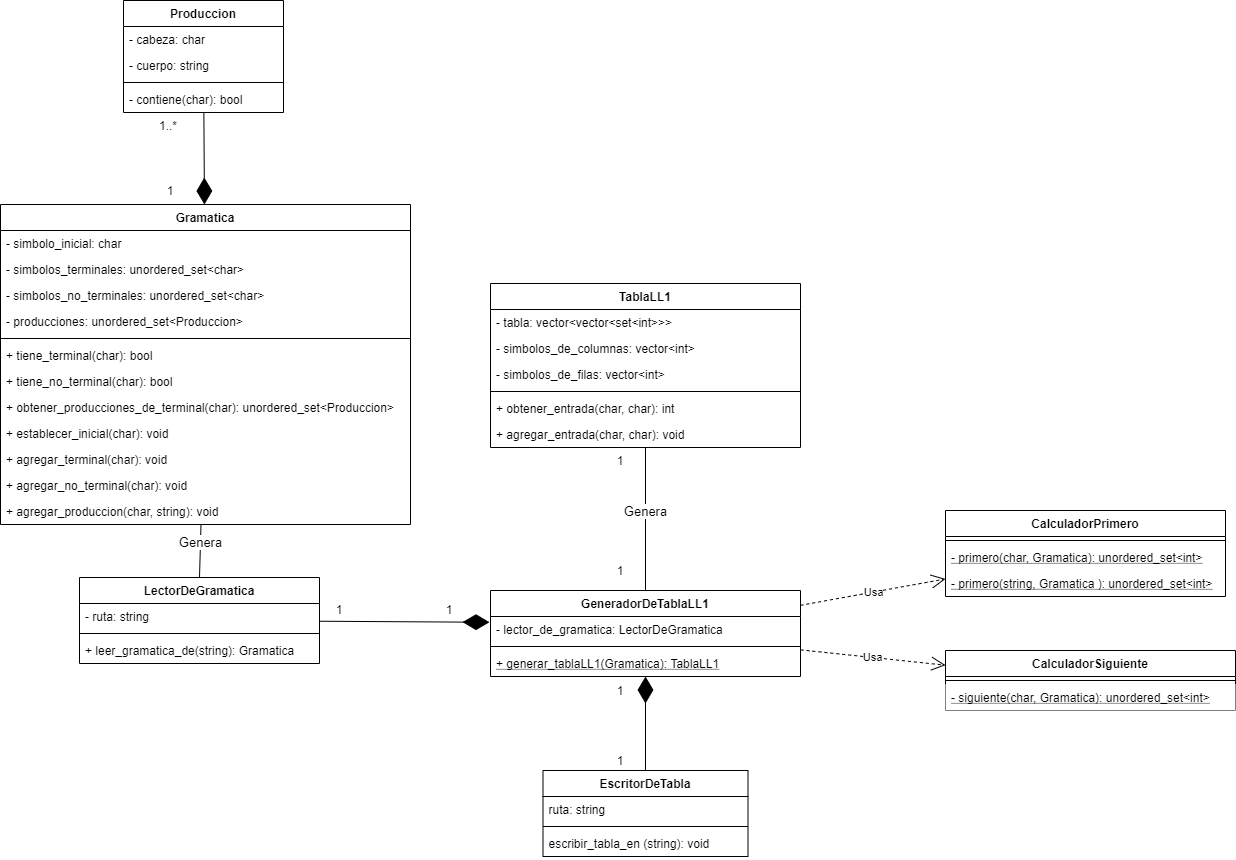

The diagram above was exported from draw.io. Its source (the exported page's mxGraphModel, read from the mxfile embedded in the PNG):
<mxGraphModel dx="1564" dy="1929" grid="1" gridSize="10" guides="1" tooltips="1" connect="1" arrows="1" fold="1" page="1" pageScale="1" pageWidth="827" pageHeight="1169" math="0" shadow="0">
  <root>
    <mxCell id="0" />
    <mxCell id="1" parent="0" />
    <mxCell id="IzvwKJvZfy2xHiRK6IIT-1" value="Produccion" style="swimlane;fontStyle=1;align=center;verticalAlign=top;childLayout=stackLayout;horizontal=1;startSize=26;horizontalStack=0;resizeParent=1;resizeParentMax=0;resizeLast=0;collapsible=1;marginBottom=0;" parent="1" vertex="1">
      <mxGeometry x="253" y="-260" width="160" height="112" as="geometry" />
    </mxCell>
    <mxCell id="IzvwKJvZfy2xHiRK6IIT-2" value="- cabeza: char" style="text;strokeColor=none;fillColor=none;align=left;verticalAlign=top;spacingLeft=4;spacingRight=4;overflow=hidden;rotatable=0;points=[[0,0.5],[1,0.5]];portConstraint=eastwest;" parent="IzvwKJvZfy2xHiRK6IIT-1" vertex="1">
      <mxGeometry y="26" width="160" height="26" as="geometry" />
    </mxCell>
    <mxCell id="cuRmcwa358dkjLzV4tlI-1" value="- cuerpo: string" style="text;strokeColor=none;fillColor=none;align=left;verticalAlign=top;spacingLeft=4;spacingRight=4;overflow=hidden;rotatable=0;points=[[0,0.5],[1,0.5]];portConstraint=eastwest;" parent="IzvwKJvZfy2xHiRK6IIT-1" vertex="1">
      <mxGeometry y="52" width="160" height="26" as="geometry" />
    </mxCell>
    <mxCell id="IzvwKJvZfy2xHiRK6IIT-3" value="" style="line;strokeWidth=1;fillColor=none;align=left;verticalAlign=middle;spacingTop=-1;spacingLeft=3;spacingRight=3;rotatable=0;labelPosition=right;points=[];portConstraint=eastwest;" parent="IzvwKJvZfy2xHiRK6IIT-1" vertex="1">
      <mxGeometry y="78" width="160" height="8" as="geometry" />
    </mxCell>
    <mxCell id="cuRmcwa358dkjLzV4tlI-35" value="- contiene(char): bool&#10;" style="text;strokeColor=none;fillColor=none;align=left;verticalAlign=top;spacingLeft=4;spacingRight=4;overflow=hidden;rotatable=0;points=[[0,0.5],[1,0.5]];portConstraint=eastwest;fontStyle=0" parent="IzvwKJvZfy2xHiRK6IIT-1" vertex="1">
      <mxGeometry y="86" width="160" height="26" as="geometry" />
    </mxCell>
    <mxCell id="cuRmcwa358dkjLzV4tlI-5" value="Gramatica" style="swimlane;fontStyle=1;align=center;verticalAlign=top;childLayout=stackLayout;horizontal=1;startSize=26;horizontalStack=0;resizeParent=1;resizeParentMax=0;resizeLast=0;collapsible=1;marginBottom=0;" parent="1" vertex="1">
      <mxGeometry x="130" y="-56" width="410" height="320" as="geometry" />
    </mxCell>
    <mxCell id="cuRmcwa358dkjLzV4tlI-6" value="- simbolo_inicial: char" style="text;strokeColor=none;fillColor=none;align=left;verticalAlign=top;spacingLeft=4;spacingRight=4;overflow=hidden;rotatable=0;points=[[0,0.5],[1,0.5]];portConstraint=eastwest;" parent="cuRmcwa358dkjLzV4tlI-5" vertex="1">
      <mxGeometry y="26" width="410" height="26" as="geometry" />
    </mxCell>
    <mxCell id="cuRmcwa358dkjLzV4tlI-11" value="- simbolos_terminales: unordered_set&lt;char&gt;" style="text;strokeColor=none;fillColor=none;align=left;verticalAlign=top;spacingLeft=4;spacingRight=4;overflow=hidden;rotatable=0;points=[[0,0.5],[1,0.5]];portConstraint=eastwest;" parent="cuRmcwa358dkjLzV4tlI-5" vertex="1">
      <mxGeometry y="52" width="410" height="26" as="geometry" />
    </mxCell>
    <mxCell id="cuRmcwa358dkjLzV4tlI-10" value="- simbolos_no_terminales: unordered_set&lt;char&gt;" style="text;strokeColor=none;fillColor=none;align=left;verticalAlign=top;spacingLeft=4;spacingRight=4;overflow=hidden;rotatable=0;points=[[0,0.5],[1,0.5]];portConstraint=eastwest;" parent="cuRmcwa358dkjLzV4tlI-5" vertex="1">
      <mxGeometry y="78" width="410" height="26" as="geometry" />
    </mxCell>
    <mxCell id="cuRmcwa358dkjLzV4tlI-9" value="- producciones: unordered_set&lt;Produccion&gt;" style="text;strokeColor=none;fillColor=none;align=left;verticalAlign=top;spacingLeft=4;spacingRight=4;overflow=hidden;rotatable=0;points=[[0,0.5],[1,0.5]];portConstraint=eastwest;" parent="cuRmcwa358dkjLzV4tlI-5" vertex="1">
      <mxGeometry y="104" width="410" height="26" as="geometry" />
    </mxCell>
    <mxCell id="cuRmcwa358dkjLzV4tlI-7" value="" style="line;strokeWidth=1;fillColor=none;align=left;verticalAlign=middle;spacingTop=-1;spacingLeft=3;spacingRight=3;rotatable=0;labelPosition=right;points=[];portConstraint=eastwest;" parent="cuRmcwa358dkjLzV4tlI-5" vertex="1">
      <mxGeometry y="130" width="410" height="8" as="geometry" />
    </mxCell>
    <mxCell id="1DGQp0amOByJlkbS3R4e-13" value="+ tiene_terminal(char): bool" style="text;strokeColor=none;fillColor=none;align=left;verticalAlign=top;spacingLeft=4;spacingRight=4;overflow=hidden;rotatable=0;points=[[0,0.5],[1,0.5]];portConstraint=eastwest;" parent="cuRmcwa358dkjLzV4tlI-5" vertex="1">
      <mxGeometry y="138" width="410" height="26" as="geometry" />
    </mxCell>
    <mxCell id="1DGQp0amOByJlkbS3R4e-14" value="+ tiene_no_terminal(char): bool" style="text;strokeColor=none;fillColor=none;align=left;verticalAlign=top;spacingLeft=4;spacingRight=4;overflow=hidden;rotatable=0;points=[[0,0.5],[1,0.5]];portConstraint=eastwest;" parent="cuRmcwa358dkjLzV4tlI-5" vertex="1">
      <mxGeometry y="164" width="410" height="26" as="geometry" />
    </mxCell>
    <mxCell id="cuRmcwa358dkjLzV4tlI-15" value="+ obtener_producciones_de_terminal(char): unordered_set&lt;Produccion&gt;" style="text;strokeColor=none;fillColor=none;align=left;verticalAlign=top;spacingLeft=4;spacingRight=4;overflow=hidden;rotatable=0;points=[[0,0.5],[1,0.5]];portConstraint=eastwest;" parent="cuRmcwa358dkjLzV4tlI-5" vertex="1">
      <mxGeometry y="190" width="410" height="26" as="geometry" />
    </mxCell>
    <mxCell id="cuRmcwa358dkjLzV4tlI-16" value="+ establecer_inicial(char): void" style="text;strokeColor=none;fillColor=none;align=left;verticalAlign=top;spacingLeft=4;spacingRight=4;overflow=hidden;rotatable=0;points=[[0,0.5],[1,0.5]];portConstraint=eastwest;" parent="cuRmcwa358dkjLzV4tlI-5" vertex="1">
      <mxGeometry y="216" width="410" height="26" as="geometry" />
    </mxCell>
    <mxCell id="cuRmcwa358dkjLzV4tlI-14" value="+ agregar_terminal(char): void" style="text;strokeColor=none;fillColor=none;align=left;verticalAlign=top;spacingLeft=4;spacingRight=4;overflow=hidden;rotatable=0;points=[[0,0.5],[1,0.5]];portConstraint=eastwest;" parent="cuRmcwa358dkjLzV4tlI-5" vertex="1">
      <mxGeometry y="242" width="410" height="26" as="geometry" />
    </mxCell>
    <mxCell id="cuRmcwa358dkjLzV4tlI-17" value="+ agregar_no_terminal(char): void" style="text;strokeColor=none;fillColor=none;align=left;verticalAlign=top;spacingLeft=4;spacingRight=4;overflow=hidden;rotatable=0;points=[[0,0.5],[1,0.5]];portConstraint=eastwest;" parent="cuRmcwa358dkjLzV4tlI-5" vertex="1">
      <mxGeometry y="268" width="410" height="26" as="geometry" />
    </mxCell>
    <mxCell id="cuRmcwa358dkjLzV4tlI-12" value="+ agregar_produccion(char, string): void" style="text;strokeColor=none;fillColor=none;align=left;verticalAlign=top;spacingLeft=4;spacingRight=4;overflow=hidden;rotatable=0;points=[[0,0.5],[1,0.5]];portConstraint=eastwest;" parent="cuRmcwa358dkjLzV4tlI-5" vertex="1">
      <mxGeometry y="294" width="410" height="26" as="geometry" />
    </mxCell>
    <mxCell id="cuRmcwa358dkjLzV4tlI-18" value="TablaLL1" style="swimlane;fontStyle=1;align=center;verticalAlign=top;childLayout=stackLayout;horizontal=1;startSize=26;horizontalStack=0;resizeParent=1;resizeParentMax=0;resizeLast=0;collapsible=1;marginBottom=0;" parent="1" vertex="1">
      <mxGeometry x="620" y="23" width="310" height="164" as="geometry" />
    </mxCell>
    <mxCell id="cuRmcwa358dkjLzV4tlI-22" value="- tabla: vector&lt;vector&lt;set&lt;int&gt;&gt;&gt;" style="text;strokeColor=none;fillColor=none;align=left;verticalAlign=top;spacingLeft=4;spacingRight=4;overflow=hidden;rotatable=0;points=[[0,0.5],[1,0.5]];portConstraint=eastwest;" parent="cuRmcwa358dkjLzV4tlI-18" vertex="1">
      <mxGeometry y="26" width="310" height="26" as="geometry" />
    </mxCell>
    <mxCell id="cuRmcwa358dkjLzV4tlI-23" value="- simbolos_de_columnas: vector&lt;int&gt;" style="text;strokeColor=none;fillColor=none;align=left;verticalAlign=top;spacingLeft=4;spacingRight=4;overflow=hidden;rotatable=0;points=[[0,0.5],[1,0.5]];portConstraint=eastwest;" parent="cuRmcwa358dkjLzV4tlI-18" vertex="1">
      <mxGeometry y="52" width="310" height="26" as="geometry" />
    </mxCell>
    <mxCell id="cuRmcwa358dkjLzV4tlI-19" value="- simbolos_de_filas: vector&lt;int&gt;" style="text;strokeColor=none;fillColor=none;align=left;verticalAlign=top;spacingLeft=4;spacingRight=4;overflow=hidden;rotatable=0;points=[[0,0.5],[1,0.5]];portConstraint=eastwest;" parent="cuRmcwa358dkjLzV4tlI-18" vertex="1">
      <mxGeometry y="78" width="310" height="26" as="geometry" />
    </mxCell>
    <mxCell id="cuRmcwa358dkjLzV4tlI-20" value="" style="line;strokeWidth=1;fillColor=none;align=left;verticalAlign=middle;spacingTop=-1;spacingLeft=3;spacingRight=3;rotatable=0;labelPosition=right;points=[];portConstraint=eastwest;" parent="cuRmcwa358dkjLzV4tlI-18" vertex="1">
      <mxGeometry y="104" width="310" height="8" as="geometry" />
    </mxCell>
    <mxCell id="cuRmcwa358dkjLzV4tlI-24" value="+ obtener_entrada(char, char): int&#10;" style="text;strokeColor=none;fillColor=none;align=left;verticalAlign=top;spacingLeft=4;spacingRight=4;overflow=hidden;rotatable=0;points=[[0,0.5],[1,0.5]];portConstraint=eastwest;" parent="cuRmcwa358dkjLzV4tlI-18" vertex="1">
      <mxGeometry y="112" width="310" height="26" as="geometry" />
    </mxCell>
    <mxCell id="cuRmcwa358dkjLzV4tlI-21" value="+ agregar_entrada(char, char): void&#10;" style="text;strokeColor=none;fillColor=none;align=left;verticalAlign=top;spacingLeft=4;spacingRight=4;overflow=hidden;rotatable=0;points=[[0,0.5],[1,0.5]];portConstraint=eastwest;" parent="cuRmcwa358dkjLzV4tlI-18" vertex="1">
      <mxGeometry y="138" width="310" height="26" as="geometry" />
    </mxCell>
    <mxCell id="cuRmcwa358dkjLzV4tlI-25" value="GeneradorDeTablaLL1" style="swimlane;fontStyle=1;align=center;verticalAlign=top;childLayout=stackLayout;horizontal=1;startSize=26;horizontalStack=0;resizeParent=1;resizeParentMax=0;resizeLast=0;collapsible=1;marginBottom=0;" parent="1" vertex="1">
      <mxGeometry x="620" y="330" width="310" height="86" as="geometry" />
    </mxCell>
    <mxCell id="yoJ0M20vz-cRL_jZ7F1U-32" value="- lector_de_gramatica: LectorDeGramatica" style="text;strokeColor=none;fillColor=none;align=left;verticalAlign=top;spacingLeft=4;spacingRight=4;overflow=hidden;rotatable=0;points=[[0,0.5],[1,0.5]];portConstraint=eastwest;" parent="cuRmcwa358dkjLzV4tlI-25" vertex="1">
      <mxGeometry y="26" width="310" height="26" as="geometry" />
    </mxCell>
    <mxCell id="cuRmcwa358dkjLzV4tlI-29" value="" style="line;strokeWidth=1;fillColor=none;align=left;verticalAlign=middle;spacingTop=-1;spacingLeft=3;spacingRight=3;rotatable=0;labelPosition=right;points=[];portConstraint=eastwest;" parent="cuRmcwa358dkjLzV4tlI-25" vertex="1">
      <mxGeometry y="52" width="310" height="8" as="geometry" />
    </mxCell>
    <mxCell id="cuRmcwa358dkjLzV4tlI-30" value="+ generar_tablaLL1(Gramatica): TablaLL1&#10;" style="text;strokeColor=none;fillColor=none;align=left;verticalAlign=top;spacingLeft=4;spacingRight=4;overflow=hidden;rotatable=0;points=[[0,0.5],[1,0.5]];portConstraint=eastwest;fontStyle=4" parent="cuRmcwa358dkjLzV4tlI-25" vertex="1">
      <mxGeometry y="60" width="310" height="26" as="geometry" />
    </mxCell>
    <mxCell id="cuRmcwa358dkjLzV4tlI-36" value="" style="endArrow=diamondThin;endFill=1;endSize=24;html=1;" parent="1" source="IzvwKJvZfy2xHiRK6IIT-1" target="cuRmcwa358dkjLzV4tlI-5" edge="1">
      <mxGeometry width="160" relative="1" as="geometry">
        <mxPoint x="340" y="-130" as="sourcePoint" />
        <mxPoint x="500" y="-130" as="targetPoint" />
      </mxGeometry>
    </mxCell>
    <mxCell id="cuRmcwa358dkjLzV4tlI-38" value="&lt;font style=&quot;font-size: 13px&quot;&gt;Genera&lt;/font&gt;" style="html=1;verticalAlign=bottom;endArrow=none;endFill=0;" parent="1" source="cuRmcwa358dkjLzV4tlI-18" target="cuRmcwa358dkjLzV4tlI-25" edge="1">
      <mxGeometry x="0.021" width="80" relative="1" as="geometry">
        <mxPoint x="930" y="525" as="sourcePoint" />
        <mxPoint x="1010" y="525" as="targetPoint" />
        <mxPoint as="offset" />
      </mxGeometry>
    </mxCell>
    <mxCell id="cuRmcwa358dkjLzV4tlI-41" value="1" style="text;html=1;strokeColor=none;fillColor=none;align=center;verticalAlign=middle;whiteSpace=wrap;rounded=0;" parent="1" vertex="1">
      <mxGeometry x="280" y="-80" width="40" height="20" as="geometry" />
    </mxCell>
    <mxCell id="cuRmcwa358dkjLzV4tlI-42" value="1..*" style="text;html=1;strokeColor=none;fillColor=none;align=center;verticalAlign=middle;whiteSpace=wrap;rounded=0;" parent="1" vertex="1">
      <mxGeometry x="278" y="-145" width="40" height="20" as="geometry" />
    </mxCell>
    <mxCell id="cuRmcwa358dkjLzV4tlI-46" value="1" style="text;html=1;strokeColor=none;fillColor=none;align=center;verticalAlign=middle;whiteSpace=wrap;rounded=0;" parent="1" vertex="1">
      <mxGeometry x="730" y="300" width="40" height="20" as="geometry" />
    </mxCell>
    <mxCell id="cuRmcwa358dkjLzV4tlI-47" value="1" style="text;html=1;strokeColor=none;fillColor=none;align=center;verticalAlign=middle;whiteSpace=wrap;rounded=0;" parent="1" vertex="1">
      <mxGeometry x="730" y="190" width="40" height="20" as="geometry" />
    </mxCell>
    <mxCell id="1DGQp0amOByJlkbS3R4e-1" value="CalculadorPrimero" style="swimlane;fontStyle=1;align=center;verticalAlign=top;childLayout=stackLayout;horizontal=1;startSize=26;horizontalStack=0;resizeParent=1;resizeParentMax=0;resizeLast=0;collapsible=1;marginBottom=0;" parent="1" vertex="1">
      <mxGeometry x="1075" y="250" width="280" height="86" as="geometry" />
    </mxCell>
    <mxCell id="1DGQp0amOByJlkbS3R4e-3" value="" style="line;strokeWidth=1;fillColor=none;align=left;verticalAlign=middle;spacingTop=-1;spacingLeft=3;spacingRight=3;rotatable=0;labelPosition=right;points=[];portConstraint=eastwest;" parent="1DGQp0amOByJlkbS3R4e-1" vertex="1">
      <mxGeometry y="26" width="280" height="8" as="geometry" />
    </mxCell>
    <mxCell id="cuRmcwa358dkjLzV4tlI-32" value="- primero(char, Gramatica): unordered_set&lt;int&gt;&#10;" style="text;strokeColor=none;fillColor=none;align=left;verticalAlign=top;spacingLeft=4;spacingRight=4;overflow=hidden;rotatable=0;points=[[0,0.5],[1,0.5]];portConstraint=eastwest;fontStyle=4" parent="1DGQp0amOByJlkbS3R4e-1" vertex="1">
      <mxGeometry y="34" width="280" height="26" as="geometry" />
    </mxCell>
    <mxCell id="cuRmcwa358dkjLzV4tlI-33" value="- primero(string, Gramatica ): unordered_set&lt;int&gt;&#10;" style="text;strokeColor=none;fillColor=none;align=left;verticalAlign=top;spacingLeft=4;spacingRight=4;overflow=hidden;rotatable=0;points=[[0,0.5],[1,0.5]];portConstraint=eastwest;fontStyle=4" parent="1DGQp0amOByJlkbS3R4e-1" vertex="1">
      <mxGeometry y="60" width="280" height="26" as="geometry" />
    </mxCell>
    <mxCell id="1DGQp0amOByJlkbS3R4e-5" value="CalculadorSiguiente" style="swimlane;fontStyle=1;align=center;verticalAlign=top;childLayout=stackLayout;horizontal=1;startSize=26;horizontalStack=0;resizeParent=1;resizeParentMax=0;resizeLast=0;collapsible=1;marginBottom=0;" parent="1" vertex="1">
      <mxGeometry x="1075" y="390" width="290" height="60" as="geometry" />
    </mxCell>
    <mxCell id="1DGQp0amOByJlkbS3R4e-6" value="" style="line;strokeWidth=1;fillColor=none;align=left;verticalAlign=middle;spacingTop=-1;spacingLeft=3;spacingRight=3;rotatable=0;labelPosition=right;points=[];portConstraint=eastwest;" parent="1DGQp0amOByJlkbS3R4e-5" vertex="1">
      <mxGeometry y="26" width="290" height="8" as="geometry" />
    </mxCell>
    <mxCell id="cuRmcwa358dkjLzV4tlI-34" value="- siguiente(char, Gramatica): unordered_set&lt;int&gt;&#10;" style="text;strokeColor=none;align=left;verticalAlign=top;spacingLeft=4;spacingRight=4;overflow=hidden;rotatable=0;points=[[0,0.5],[1,0.5]];portConstraint=eastwest;fontStyle=4;fillColor=#ffffff;" parent="1DGQp0amOByJlkbS3R4e-5" vertex="1">
      <mxGeometry y="34" width="290" height="26" as="geometry" />
    </mxCell>
    <mxCell id="1DGQp0amOByJlkbS3R4e-11" value="Usa" style="endArrow=open;endSize=12;dashed=1;html=1;" parent="1" source="cuRmcwa358dkjLzV4tlI-25" target="1DGQp0amOByJlkbS3R4e-5" edge="1">
      <mxGeometry width="160" relative="1" as="geometry">
        <mxPoint x="1000" y="450" as="sourcePoint" />
        <mxPoint x="840" y="440" as="targetPoint" />
      </mxGeometry>
    </mxCell>
    <mxCell id="1DGQp0amOByJlkbS3R4e-12" value="Usa" style="endArrow=open;endSize=12;dashed=1;html=1;" parent="1" source="cuRmcwa358dkjLzV4tlI-25" target="1DGQp0amOByJlkbS3R4e-1" edge="1">
      <mxGeometry width="160" relative="1" as="geometry">
        <mxPoint x="970" y="280" as="sourcePoint" />
        <mxPoint x="940" y="395.02272727272725" as="targetPoint" />
      </mxGeometry>
    </mxCell>
    <mxCell id="yoJ0M20vz-cRL_jZ7F1U-19" value="EscritorDeTabla" style="swimlane;fontStyle=1;align=center;verticalAlign=top;childLayout=stackLayout;horizontal=1;startSize=26;horizontalStack=0;resizeParent=1;resizeParentMax=0;resizeLast=0;collapsible=1;marginBottom=0;" parent="1" vertex="1">
      <mxGeometry x="672.5" y="510" width="205" height="86" as="geometry" />
    </mxCell>
    <mxCell id="yoJ0M20vz-cRL_jZ7F1U-20" value="ruta: string" style="text;strokeColor=none;fillColor=none;align=left;verticalAlign=top;spacingLeft=4;spacingRight=4;overflow=hidden;rotatable=0;points=[[0,0.5],[1,0.5]];portConstraint=eastwest;" parent="yoJ0M20vz-cRL_jZ7F1U-19" vertex="1">
      <mxGeometry y="26" width="205" height="26" as="geometry" />
    </mxCell>
    <mxCell id="yoJ0M20vz-cRL_jZ7F1U-21" value="" style="line;strokeWidth=1;fillColor=none;align=left;verticalAlign=middle;spacingTop=-1;spacingLeft=3;spacingRight=3;rotatable=0;labelPosition=right;points=[];portConstraint=eastwest;" parent="yoJ0M20vz-cRL_jZ7F1U-19" vertex="1">
      <mxGeometry y="52" width="205" height="8" as="geometry" />
    </mxCell>
    <mxCell id="yoJ0M20vz-cRL_jZ7F1U-22" value="escribir_tabla_en (string): void" style="text;strokeColor=none;fillColor=none;align=left;verticalAlign=top;spacingLeft=4;spacingRight=4;overflow=hidden;rotatable=0;points=[[0,0.5],[1,0.5]];portConstraint=eastwest;" parent="yoJ0M20vz-cRL_jZ7F1U-19" vertex="1">
      <mxGeometry y="60" width="205" height="26" as="geometry" />
    </mxCell>
    <mxCell id="yoJ0M20vz-cRL_jZ7F1U-23" value="LectorDeGramatica" style="swimlane;fontStyle=1;align=center;verticalAlign=top;childLayout=stackLayout;horizontal=1;startSize=26;horizontalStack=0;resizeParent=1;resizeParentMax=0;resizeLast=0;collapsible=1;marginBottom=0;" parent="1" vertex="1">
      <mxGeometry x="209" y="317" width="240" height="86" as="geometry" />
    </mxCell>
    <mxCell id="yoJ0M20vz-cRL_jZ7F1U-24" value="- ruta: string" style="text;strokeColor=none;fillColor=none;align=left;verticalAlign=top;spacingLeft=4;spacingRight=4;overflow=hidden;rotatable=0;points=[[0,0.5],[1,0.5]];portConstraint=eastwest;" parent="yoJ0M20vz-cRL_jZ7F1U-23" vertex="1">
      <mxGeometry y="26" width="240" height="26" as="geometry" />
    </mxCell>
    <mxCell id="yoJ0M20vz-cRL_jZ7F1U-25" value="" style="line;strokeWidth=1;fillColor=none;align=left;verticalAlign=middle;spacingTop=-1;spacingLeft=3;spacingRight=3;rotatable=0;labelPosition=right;points=[];portConstraint=eastwest;" parent="yoJ0M20vz-cRL_jZ7F1U-23" vertex="1">
      <mxGeometry y="52" width="240" height="8" as="geometry" />
    </mxCell>
    <mxCell id="yoJ0M20vz-cRL_jZ7F1U-26" value="+ leer_gramatica_de(string): Gramatica" style="text;strokeColor=none;fillColor=none;align=left;verticalAlign=top;spacingLeft=4;spacingRight=4;overflow=hidden;rotatable=0;points=[[0,0.5],[1,0.5]];portConstraint=eastwest;" parent="yoJ0M20vz-cRL_jZ7F1U-23" vertex="1">
      <mxGeometry y="60" width="240" height="26" as="geometry" />
    </mxCell>
    <mxCell id="yoJ0M20vz-cRL_jZ7F1U-27" value="" style="endArrow=diamondThin;endFill=1;endSize=24;html=1;" parent="1" source="yoJ0M20vz-cRL_jZ7F1U-23" edge="1">
      <mxGeometry width="160" relative="1" as="geometry">
        <mxPoint x="829.8641975308644" y="105" as="sourcePoint" />
        <mxPoint x="619" y="361.7575757575755" as="targetPoint" />
      </mxGeometry>
    </mxCell>
    <mxCell id="yoJ0M20vz-cRL_jZ7F1U-28" value="1" style="text;html=1;strokeColor=none;fillColor=none;align=center;verticalAlign=middle;whiteSpace=wrap;rounded=0;" parent="1" vertex="1">
      <mxGeometry x="449" y="339" width="40" height="20" as="geometry" />
    </mxCell>
    <mxCell id="yoJ0M20vz-cRL_jZ7F1U-29" value="1" style="text;html=1;strokeColor=none;fillColor=none;align=center;verticalAlign=middle;whiteSpace=wrap;rounded=0;" parent="1" vertex="1">
      <mxGeometry x="559" y="339" width="40" height="20" as="geometry" />
    </mxCell>
    <mxCell id="yoJ0M20vz-cRL_jZ7F1U-33" value="&lt;font style=&quot;font-size: 13px&quot;&gt;Genera&lt;/font&gt;" style="html=1;verticalAlign=bottom;endArrow=none;endFill=0;entryX=0.5;entryY=0;entryDx=0;entryDy=0;" parent="1" source="cuRmcwa358dkjLzV4tlI-5" target="yoJ0M20vz-cRL_jZ7F1U-23" edge="1">
      <mxGeometry x="0.021" width="80" relative="1" as="geometry">
        <mxPoint x="500" y="236" as="sourcePoint" />
        <mxPoint x="500" y="379" as="targetPoint" />
        <mxPoint as="offset" />
      </mxGeometry>
    </mxCell>
    <mxCell id="yoJ0M20vz-cRL_jZ7F1U-35" value="" style="endArrow=diamondThin;endFill=1;endSize=24;html=1;" parent="1" source="yoJ0M20vz-cRL_jZ7F1U-19" target="cuRmcwa358dkjLzV4tlI-25" edge="1">
      <mxGeometry width="160" relative="1" as="geometry">
        <mxPoint x="560" y="482" as="sourcePoint" />
        <mxPoint x="672.5" y="482.7575757575755" as="targetPoint" />
      </mxGeometry>
    </mxCell>
    <mxCell id="yoJ0M20vz-cRL_jZ7F1U-36" value="1" style="text;html=1;strokeColor=none;fillColor=none;align=center;verticalAlign=middle;whiteSpace=wrap;rounded=0;" parent="1" vertex="1">
      <mxGeometry x="730" y="420" width="40" height="20" as="geometry" />
    </mxCell>
    <mxCell id="yoJ0M20vz-cRL_jZ7F1U-37" value="1" style="text;html=1;strokeColor=none;fillColor=none;align=center;verticalAlign=middle;whiteSpace=wrap;rounded=0;" parent="1" vertex="1">
      <mxGeometry x="730" y="490" width="40" height="20" as="geometry" />
    </mxCell>
  </root>
</mxGraphModel>